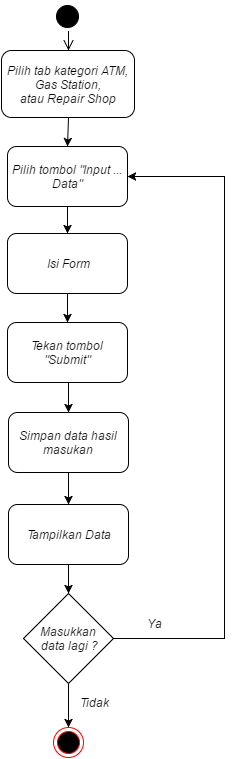

The diagram above was exported from draw.io. Its source (the exported page's mxGraphModel, read from the mxfile embedded in the PNG):
<mxGraphModel dx="880" dy="424" grid="1" gridSize="10" guides="1" tooltips="1" connect="1" arrows="1" fold="1" page="1" pageScale="1" pageWidth="826" pageHeight="1169" background="#ffffff" math="0">
  <root>
    <mxCell id="0" />
    <mxCell id="1" parent="0" />
    <mxCell id="62dba70ec56e567a-1" value="Pilih tab kategori&amp;nbsp;&lt;i&gt;ATM, Gas Station&lt;/i&gt;, atau&amp;nbsp;&lt;i&gt;Repair Shop&lt;/i&gt;" style="rounded=1;whiteSpace=wrap;html=1;aspect=fixed;" vertex="1" parent="1">
      <mxGeometry x="347" y="84" width="133" height="67" as="geometry" />
    </mxCell>
    <mxCell id="62dba70ec56e567a-2" value="" style="ellipse;html=1;shape=startState;fillColor=#000000;strokeColor=#000000;" vertex="1" parent="1">
      <mxGeometry x="398" y="35" width="30" height="30" as="geometry" />
    </mxCell>
    <mxCell id="62dba70ec56e567a-3" value="" style="edgeStyle=elbowEdgeStyle;elbow=horizontal;html=1;verticalAlign=bottom;endArrow=open;endSize=8;strokeColor=#000000;entryX=0.5;entryY=0;" edge="1" parent="1" source="62dba70ec56e567a-2" target="62dba70ec56e567a-1">
      <mxGeometry x="413" y="65" as="geometry">
        <mxPoint x="413" y="115" as="targetPoint" />
      </mxGeometry>
    </mxCell>
    <mxCell id="62dba70ec56e567a-4" value="Pilih tombol &quot;&lt;i&gt;Input ... Data&quot;&lt;/i&gt;" style="rounded=1;whiteSpace=wrap;html=1;strokeColor=#000000" vertex="1" parent="1">
      <mxGeometry x="353" y="180" width="120" height="60" as="geometry" />
    </mxCell>
    <mxCell id="62dba70ec56e567a-5" value="" style="ellipse;html=1;shape=endState;fillColor=#000000;strokeColor=#ff0000" vertex="1" parent="1">
      <mxGeometry x="399" y="761" width="30" height="30" as="geometry" />
    </mxCell>
    <mxCell id="62dba70ec56e567a-6" style="rounded=0;html=1;exitX=0.5;exitY=1;entryX=0.5;entryY=0;strokeColor=#000000" edge="1" parent="1" source="62dba70ec56e567a-1" target="62dba70ec56e567a-4">
      <mxGeometry x="413" y="150" as="geometry" />
    </mxCell>
    <mxCell id="62dba70ec56e567a-7" style="edgeStyle=orthogonalEdgeStyle;rounded=0;html=1;entryX=0.5;entryY=0;strokeColor=#000000;exitX=0.5;exitY=1;" edge="1" parent="1" source="6c6984a81ce0575e-3" target="62dba70ec56e567a-5">
      <mxGeometry x="414" y="777" as="geometry">
        <mxPoint x="417" y="717" as="sourcePoint" />
        <mxPoint x="417" y="782.2" as="targetPoint" />
        <Array as="points" />
      </mxGeometry>
    </mxCell>
    <mxCell id="62dba70ec56e567a-8" value="Tekan tombol &quot;Submit&quot;" style="rounded=1;whiteSpace=wrap;html=1;" vertex="1" parent="1">
      <mxGeometry x="353" y="356" width="120" height="60" as="geometry" />
    </mxCell>
    <mxCell id="62dba70ec56e567a-11" style="edgeStyle=orthogonalEdgeStyle;rounded=0;html=1;exitX=0.5;exitY=1;entryX=0.5;entryY=0;startArrow=none;startFill=0;endArrow=classic;endFill=1;jettySize=auto;orthogonalLoop=1;" edge="1" parent="1" source="62dba70ec56e567a-23" target="62dba70ec56e567a-8">
      <mxGeometry x="411" y="225" as="geometry">
        <mxPoint x="411" y="345" as="sourcePoint" />
        <Array as="points">
          <mxPoint x="413" y="350" />
          <mxPoint x="413" y="350" />
        </Array>
      </mxGeometry>
    </mxCell>
    <mxCell id="62dba70ec56e567a-21" value="Tidak" style="text;html=1;strokeColor=none;fillColor=none;align=center;verticalAlign=middle;whiteSpace=wrap;overflow=hidden;" vertex="1" parent="1">
      <mxGeometry x="419" y="726" width="40" height="20" as="geometry" />
    </mxCell>
    <mxCell id="62dba70ec56e567a-23" value="Isi Form" style="rounded=1;whiteSpace=wrap;html=1;strokeColor=#000000" vertex="1" parent="1">
      <mxGeometry x="353" y="267" width="120" height="60" as="geometry" />
    </mxCell>
    <mxCell id="62dba70ec56e567a-25" style="edgeStyle=orthogonalEdgeStyle;rounded=0;html=1;exitX=0.5;exitY=1;entryX=0.5;entryY=0;startArrow=none;startFill=0;endArrow=classic;endFill=1;jettySize=auto;orthogonalLoop=1;" edge="1" parent="1" source="62dba70ec56e567a-4" target="62dba70ec56e567a-23">
      <mxGeometry relative="1" as="geometry" />
    </mxCell>
    <mxCell id="62dba70ec56e567a-26" value="Tampilkan Data" style="rounded=1;whiteSpace=wrap;html=1;aspect=fixed;" vertex="1" parent="1">
      <mxGeometry x="354" y="538" width="120" height="60" as="geometry" />
    </mxCell>
    <mxCell id="62dba70ec56e567a-27" style="edgeStyle=orthogonalEdgeStyle;rounded=0;html=1;exitX=0.5;exitY=1;entryX=0.5;entryY=0;startArrow=none;startFill=0;endArrow=classic;endFill=1;jettySize=auto;orthogonalLoop=1;" edge="1" parent="1" source="6c6984a81ce0575e-1" target="62dba70ec56e567a-26">
      <mxGeometry relative="1" as="geometry">
        <mxPoint x="411" y="525" as="sourcePoint" />
        <Array as="points">
          <mxPoint x="414" y="533" />
          <mxPoint x="414" y="533" />
        </Array>
      </mxGeometry>
    </mxCell>
    <mxCell id="6c6984a81ce0575e-1" value="Simpan data hasil masukan" style="rounded=1;whiteSpace=wrap;html=1;" vertex="1" parent="1">
      <mxGeometry x="354" y="446" width="120" height="60" as="geometry" />
    </mxCell>
    <mxCell id="6c6984a81ce0575e-2" style="edgeStyle=orthogonalEdgeStyle;rounded=0;html=1;exitX=0.5;exitY=1;entryX=0.5;entryY=0;startArrow=none;startFill=0;endArrow=classic;endFill=1;jettySize=auto;orthogonalLoop=1;" edge="1" parent="1" source="62dba70ec56e567a-8" target="6c6984a81ce0575e-1">
      <mxGeometry relative="1" as="geometry" />
    </mxCell>
    <mxCell id="6c6984a81ce0575e-3" value="&lt;span&gt;Masukkan&amp;nbsp;&lt;/span&gt;&lt;div&gt;&lt;span&gt;data lagi ?&lt;/span&gt;&lt;/div&gt;" style="rhombus;whiteSpace=wrap;html=1;aspect=fixed;" vertex="1" parent="1">
      <mxGeometry x="369" y="627" width="90" height="90" as="geometry" />
    </mxCell>
    <mxCell id="6c6984a81ce0575e-4" style="edgeStyle=orthogonalEdgeStyle;rounded=0;html=1;exitX=0.5;exitY=1;entryX=0.5;entryY=0;startArrow=none;startFill=0;endArrow=classic;endFill=1;jettySize=auto;orthogonalLoop=1;" edge="1" parent="1" source="62dba70ec56e567a-26" target="6c6984a81ce0575e-3">
      <mxGeometry relative="1" as="geometry" />
    </mxCell>
    <mxCell id="6c6984a81ce0575e-5" style="edgeStyle=orthogonalEdgeStyle;rounded=0;html=1;exitX=1;exitY=0.5;entryX=1;entryY=0.5;startArrow=none;startFill=0;endArrow=classic;endFill=1;jettySize=auto;orthogonalLoop=1;" edge="1" parent="1" source="6c6984a81ce0575e-3" target="62dba70ec56e567a-4">
      <mxGeometry relative="1" as="geometry">
        <Array as="points">
          <mxPoint x="570" y="672" />
          <mxPoint x="570" y="210" />
        </Array>
      </mxGeometry>
    </mxCell>
    <mxCell id="6c6984a81ce0575e-6" value="Ya" style="text;html=1;strokeColor=none;fillColor=none;align=center;verticalAlign=middle;whiteSpace=wrap;overflow=hidden;" vertex="1" parent="1">
      <mxGeometry x="480" y="647" width="40" height="20" as="geometry" />
    </mxCell>
  </root>
</mxGraphModel>